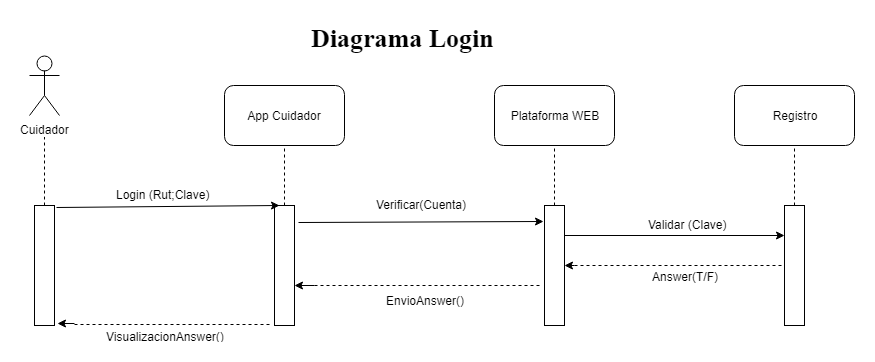

The diagram above was exported from draw.io. Its source (the exported page's mxGraphModel, read from the mxfile embedded in the PNG):
<mxGraphModel dx="840" dy="484" grid="1" gridSize="10" guides="1" tooltips="1" connect="1" arrows="1" fold="1" page="1" pageScale="1" pageWidth="827" pageHeight="1169" math="0" shadow="0">
  <root>
    <mxCell id="0" />
    <mxCell id="1" parent="0" />
    <mxCell id="Sd5WMv3Kn2__qTNcJazz-3" value="" style="rounded=0;whiteSpace=wrap;html=1;" vertex="1" parent="1">
      <mxGeometry x="170" y="200" width="20" height="120" as="geometry" />
    </mxCell>
    <mxCell id="Sd5WMv3Kn2__qTNcJazz-4" value="" style="endArrow=none;dashed=1;html=1;exitX=0.5;exitY=0;exitDx=0;exitDy=0;" edge="1" parent="1" source="Sd5WMv3Kn2__qTNcJazz-3">
      <mxGeometry width="50" height="50" relative="1" as="geometry">
        <mxPoint x="120" y="390" as="sourcePoint" />
        <mxPoint x="180" y="130" as="targetPoint" />
      </mxGeometry>
    </mxCell>
    <mxCell id="Sd5WMv3Kn2__qTNcJazz-5" value="App Cuidador" style="rounded=1;whiteSpace=wrap;html=1;" vertex="1" parent="1">
      <mxGeometry x="360" y="80" width="120" height="60" as="geometry" />
    </mxCell>
    <mxCell id="Sd5WMv3Kn2__qTNcJazz-6" value="" style="rounded=0;whiteSpace=wrap;html=1;" vertex="1" parent="1">
      <mxGeometry x="410" y="200" width="20" height="120" as="geometry" />
    </mxCell>
    <mxCell id="Sd5WMv3Kn2__qTNcJazz-7" value="" style="endArrow=none;dashed=1;html=1;entryX=0.5;entryY=1;entryDx=0;entryDy=0;exitX=0.5;exitY=0;exitDx=0;exitDy=0;" edge="1" parent="1" source="Sd5WMv3Kn2__qTNcJazz-6" target="Sd5WMv3Kn2__qTNcJazz-5">
      <mxGeometry width="50" height="50" relative="1" as="geometry">
        <mxPoint x="360" y="390" as="sourcePoint" />
        <mxPoint x="410" y="340" as="targetPoint" />
      </mxGeometry>
    </mxCell>
    <mxCell id="Sd5WMv3Kn2__qTNcJazz-8" value="Plataforma WEB" style="rounded=1;whiteSpace=wrap;html=1;" vertex="1" parent="1">
      <mxGeometry x="630" y="80" width="120" height="60" as="geometry" />
    </mxCell>
    <mxCell id="Sd5WMv3Kn2__qTNcJazz-9" value="" style="rounded=0;whiteSpace=wrap;html=1;" vertex="1" parent="1">
      <mxGeometry x="680" y="200" width="20" height="120" as="geometry" />
    </mxCell>
    <mxCell id="Sd5WMv3Kn2__qTNcJazz-10" value="" style="endArrow=none;dashed=1;html=1;entryX=0.5;entryY=1;entryDx=0;entryDy=0;exitX=0.5;exitY=0;exitDx=0;exitDy=0;" edge="1" parent="1" source="Sd5WMv3Kn2__qTNcJazz-9" target="Sd5WMv3Kn2__qTNcJazz-8">
      <mxGeometry width="50" height="50" relative="1" as="geometry">
        <mxPoint x="580" y="390" as="sourcePoint" />
        <mxPoint x="630" y="340" as="targetPoint" />
      </mxGeometry>
    </mxCell>
    <mxCell id="Sd5WMv3Kn2__qTNcJazz-11" value="Registro&lt;br&gt;" style="rounded=1;whiteSpace=wrap;html=1;" vertex="1" parent="1">
      <mxGeometry x="870" y="80" width="120" height="60" as="geometry" />
    </mxCell>
    <mxCell id="Sd5WMv3Kn2__qTNcJazz-12" value="" style="rounded=0;whiteSpace=wrap;html=1;" vertex="1" parent="1">
      <mxGeometry x="920" y="200" width="20" height="120" as="geometry" />
    </mxCell>
    <mxCell id="Sd5WMv3Kn2__qTNcJazz-13" value="" style="endArrow=none;dashed=1;html=1;entryX=0.5;entryY=1;entryDx=0;entryDy=0;exitX=0.5;exitY=0;exitDx=0;exitDy=0;" edge="1" parent="1" source="Sd5WMv3Kn2__qTNcJazz-12" target="Sd5WMv3Kn2__qTNcJazz-11">
      <mxGeometry width="50" height="50" relative="1" as="geometry">
        <mxPoint x="870" y="390" as="sourcePoint" />
        <mxPoint x="920" y="340" as="targetPoint" />
      </mxGeometry>
    </mxCell>
    <mxCell id="Sd5WMv3Kn2__qTNcJazz-14" value="" style="endArrow=classic;html=1;entryX=0.25;entryY=0;entryDx=0;entryDy=0;exitX=1.1;exitY=0.017;exitDx=0;exitDy=0;exitPerimeter=0;" edge="1" parent="1" source="Sd5WMv3Kn2__qTNcJazz-3" target="Sd5WMv3Kn2__qTNcJazz-6">
      <mxGeometry width="50" height="50" relative="1" as="geometry">
        <mxPoint x="140" y="390" as="sourcePoint" />
        <mxPoint x="190" y="340" as="targetPoint" />
      </mxGeometry>
    </mxCell>
    <mxCell id="Sd5WMv3Kn2__qTNcJazz-15" value="" style="endArrow=classic;html=1;entryX=-0.05;entryY=0.133;entryDx=0;entryDy=0;entryPerimeter=0;exitX=1.2;exitY=0.142;exitDx=0;exitDy=0;exitPerimeter=0;" edge="1" parent="1" source="Sd5WMv3Kn2__qTNcJazz-6" target="Sd5WMv3Kn2__qTNcJazz-9">
      <mxGeometry width="50" height="50" relative="1" as="geometry">
        <mxPoint x="140" y="390" as="sourcePoint" />
        <mxPoint x="190" y="340" as="targetPoint" />
      </mxGeometry>
    </mxCell>
    <mxCell id="Sd5WMv3Kn2__qTNcJazz-16" value="" style="endArrow=classic;html=1;entryX=0;entryY=0.25;entryDx=0;entryDy=0;exitX=1;exitY=0.25;exitDx=0;exitDy=0;" edge="1" parent="1" source="Sd5WMv3Kn2__qTNcJazz-9" target="Sd5WMv3Kn2__qTNcJazz-12">
      <mxGeometry width="50" height="50" relative="1" as="geometry">
        <mxPoint x="140" y="390" as="sourcePoint" />
        <mxPoint x="190" y="340" as="targetPoint" />
      </mxGeometry>
    </mxCell>
    <mxCell id="Sd5WMv3Kn2__qTNcJazz-17" value="Login (Rut;Clave)" style="text;html=1;resizable=0;points=[];autosize=1;align=left;verticalAlign=top;spacingTop=-4;" vertex="1" parent="1">
      <mxGeometry x="250" y="180" width="110" height="20" as="geometry" />
    </mxCell>
    <mxCell id="Sd5WMv3Kn2__qTNcJazz-18" value="Verificar(Cuenta)" style="text;html=1;resizable=0;points=[];autosize=1;align=left;verticalAlign=top;spacingTop=-4;" vertex="1" parent="1">
      <mxGeometry x="510" y="190" width="110" height="20" as="geometry" />
    </mxCell>
    <mxCell id="Sd5WMv3Kn2__qTNcJazz-19" value="Validar (Clave)" style="text;html=1;resizable=0;points=[];autosize=1;align=left;verticalAlign=top;spacingTop=-4;" vertex="1" parent="1">
      <mxGeometry x="782" y="210" width="90" height="20" as="geometry" />
    </mxCell>
    <mxCell id="Sd5WMv3Kn2__qTNcJazz-21" value="" style="endArrow=classic;html=1;entryX=1;entryY=0.5;entryDx=0;entryDy=0;" edge="1" parent="1" target="Sd5WMv3Kn2__qTNcJazz-9">
      <mxGeometry width="50" height="50" relative="1" as="geometry">
        <mxPoint x="710" y="260" as="sourcePoint" />
        <mxPoint x="170" y="340" as="targetPoint" />
      </mxGeometry>
    </mxCell>
    <mxCell id="Sd5WMv3Kn2__qTNcJazz-22" value="" style="endArrow=none;dashed=1;html=1;" edge="1" parent="1" target="Sd5WMv3Kn2__qTNcJazz-12">
      <mxGeometry width="50" height="50" relative="1" as="geometry">
        <mxPoint x="710" y="260" as="sourcePoint" />
        <mxPoint x="170" y="340" as="targetPoint" />
      </mxGeometry>
    </mxCell>
    <mxCell id="Sd5WMv3Kn2__qTNcJazz-23" value="Answer(T/F)" style="text;html=1;resizable=0;points=[];align=center;verticalAlign=middle;labelBackgroundColor=#ffffff;" vertex="1" connectable="0" parent="Sd5WMv3Kn2__qTNcJazz-22">
      <mxGeometry x="-0.219" y="-4" relative="1" as="geometry">
        <mxPoint x="28" y="6" as="offset" />
      </mxGeometry>
    </mxCell>
    <mxCell id="Sd5WMv3Kn2__qTNcJazz-24" value="" style="endArrow=classic;html=1;" edge="1" parent="1">
      <mxGeometry width="50" height="50" relative="1" as="geometry">
        <mxPoint x="450" y="280" as="sourcePoint" />
        <mxPoint x="430" y="280" as="targetPoint" />
      </mxGeometry>
    </mxCell>
    <mxCell id="Sd5WMv3Kn2__qTNcJazz-25" value="" style="endArrow=none;dashed=1;html=1;" edge="1" parent="1">
      <mxGeometry width="50" height="50" relative="1" as="geometry">
        <mxPoint x="450" y="280" as="sourcePoint" />
        <mxPoint x="677" y="280" as="targetPoint" />
      </mxGeometry>
    </mxCell>
    <mxCell id="Sd5WMv3Kn2__qTNcJazz-26" value="EnvioAnswer()" style="text;html=1;resizable=0;points=[];autosize=1;align=left;verticalAlign=top;spacingTop=-4;" vertex="1" parent="1">
      <mxGeometry x="520" y="286" width="90" height="20" as="geometry" />
    </mxCell>
    <mxCell id="Sd5WMv3Kn2__qTNcJazz-27" value="" style="endArrow=classic;html=1;entryX=1.15;entryY=0.983;entryDx=0;entryDy=0;entryPerimeter=0;" edge="1" parent="1" target="Sd5WMv3Kn2__qTNcJazz-3">
      <mxGeometry width="50" height="50" relative="1" as="geometry">
        <mxPoint x="210" y="318" as="sourcePoint" />
        <mxPoint x="170" y="340" as="targetPoint" />
      </mxGeometry>
    </mxCell>
    <mxCell id="Sd5WMv3Kn2__qTNcJazz-28" value="" style="endArrow=none;dashed=1;html=1;entryX=-0.1;entryY=0.992;entryDx=0;entryDy=0;entryPerimeter=0;" edge="1" parent="1" target="Sd5WMv3Kn2__qTNcJazz-6">
      <mxGeometry width="50" height="50" relative="1" as="geometry">
        <mxPoint x="210" y="319" as="sourcePoint" />
        <mxPoint x="440" y="330" as="targetPoint" />
      </mxGeometry>
    </mxCell>
    <mxCell id="Sd5WMv3Kn2__qTNcJazz-30" value="VisualizacionAnswer()" style="text;html=1;resizable=0;points=[];align=center;verticalAlign=middle;labelBackgroundColor=#ffffff;" vertex="1" connectable="0" parent="Sd5WMv3Kn2__qTNcJazz-28">
      <mxGeometry x="-0.3434" y="3" relative="1" as="geometry">
        <mxPoint x="25" y="14" as="offset" />
      </mxGeometry>
    </mxCell>
    <mxCell id="Sd5WMv3Kn2__qTNcJazz-53" value="Cuidador" style="shape=umlActor;verticalLabelPosition=bottom;labelBackgroundColor=#ffffff;verticalAlign=top;html=1;outlineConnect=0;" vertex="1" parent="1">
      <mxGeometry x="165" y="50" width="30" height="60" as="geometry" />
    </mxCell>
    <mxCell id="Sd5WMv3Kn2__qTNcJazz-56" value="Diagrama Login" style="text;html=1;resizable=0;points=[];autosize=1;align=left;verticalAlign=top;spacingTop=-4;labelBackgroundColor=#ffffff;labelBorderColor=none;fontStyle=1;fontFamily=Times New Roman;fontSize=26;" vertex="1" parent="1">
      <mxGeometry x="445" y="15" width="100" height="20" as="geometry" />
    </mxCell>
  </root>
</mxGraphModel>